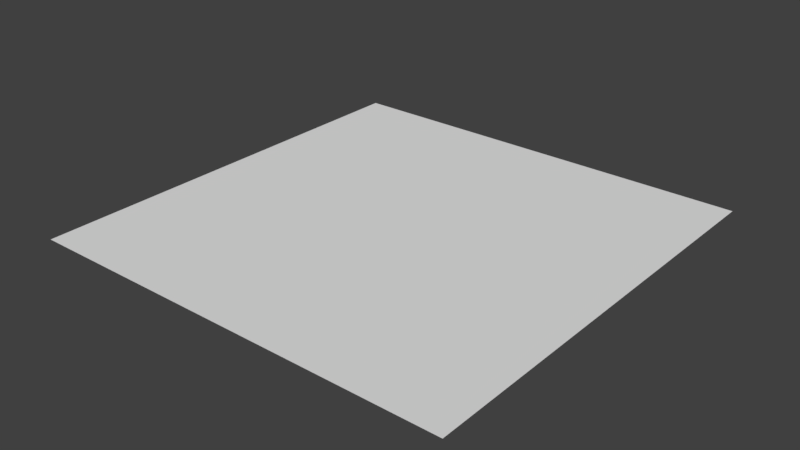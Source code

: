# Source: floor.blend  (saved by Blender 2.77.0; exported with 4.5.12 LTS)
import bpy
from mathutils import Matrix  # noqa: F401  (used for matrix-valued properties, if any)

bpy.ops.wm.read_factory_settings(use_empty=True)
scene = bpy.context.scene
scene.name = 'Scene'

# ---- collections
col_collection_1 = bpy.data.collections.new('Collection 1'); scene.collection.children.link(col_collection_1)

# ---- world
world_world = bpy.data.worlds.new('World'); scene.world = world_world
world_world.color = (0.05088, 0.05088, 0.05088)
world_world.use_sun_shadow = False
world_world.sun_shadow_jitter_overblur = 0.0
world_world.cycles.sampling_method = 'MANUAL'

# ---- meshes
me_plane = bpy.data.meshes.new('Plane')
me_plane.from_pydata([(-1.0, -1.0, 0.0), (1.0, -1.0, 0.0), (-1.0, 1.0, 0.0), (1.0, 1.0, 0.0)], [], [(0, 1, 3, 2)])
_uv = me_plane.uv_layers.new(name='UVMap')
_uv.uv.foreach_set('vector', [-6.998, -6.999, 7.999, -6.999, 7.999, 7.999, -6.999, 7.999])
me_plane.use_remesh_preserve_volume = False
me_plane.use_remesh_preserve_attributes = False
me_plane.use_mirror_vertex_groups = False
me_plane.update()

# ---- objects
ob_plane = bpy.data.objects.new('Plane', me_plane)

# ---- transforms, parenting, visibility, modifiers, constraints
ob_plane.location = (0.0, 0.0, 0.0)
ob_plane.scale = (10.0, 10.0, 1.0)
ob_plane.lineart.crease_threshold = 0.0

# ---- collection membership
col_collection_1.objects.link(ob_plane)

# ---- scene / render settings (as saved in the file)
scene.frame_start = 1; scene.frame_end = 250; scene.frame_set(1)
scene.render.engine = 'BLENDER_EEVEE_NEXT'
scene.render.resolution_percentage = 50
scene.render.dither_intensity = 0.0
scene.cycles.use_denoising = False
scene.cycles.samples = 128
scene.cycles.sampling_pattern = 'TABULATED_SOBOL'
scene.cycles.light_sampling_threshold = 0.0
scene.cycles.use_adaptive_sampling = False
scene.cycles.use_light_tree = False
scene.cycles.blur_glossy = 0.0
scene.cycles.sample_clamp_indirect = 0.0
scene.view_settings.view_transform = 'Standard'
bpy.context.view_layer.update()

# ---- added for rendering (the .blend has no active camera and no usable light): camera, sun
cam_auto = bpy.data.cameras.new('AutoCamera')
cam_auto.lens = 50.0
cam_auto.sensor_width = 36.0
cam_auto.clip_end = 1000.0
ob_auto_camera = bpy.data.objects.new('AutoCamera', cam_auto)
scene.collection.objects.link(ob_auto_camera)
ob_auto_camera.location = (26.1693, -31.4032, 20.9354)
ob_auto_camera.rotation_euler = (1.09748, -7.21219e-08, 0.694738)
scene.camera = ob_auto_camera
light_auto_sun = bpy.data.lights.new('AutoSun', 'SUN')
light_auto_sun.energy = 3.0
light_auto_sun.angle = 0.0523599
ob_auto_sun = bpy.data.objects.new('AutoSun', light_auto_sun)
scene.collection.objects.link(ob_auto_sun)
ob_auto_sun.rotation_euler = (0.872665, 0.174533, 0.523599)
bpy.context.view_layer.update()
